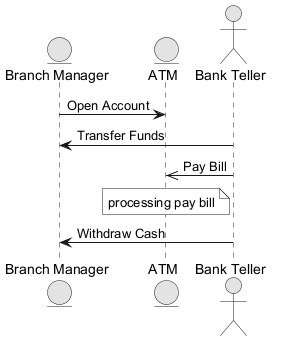

The diagram above was rendered by PlantUML. Its source (embedded in the PNG):
@startuml
skinparam monochrome true
entity "Branch Manager" as BM
entity "ATM" as A
actor "Bank Teller" as BT
BM -> A : Open Account
BT -> BM : Transfer Funds
BT ->> A : Pay Bill
note over A : processing pay bill
BT -> BM : Withdraw Cash
@enduml